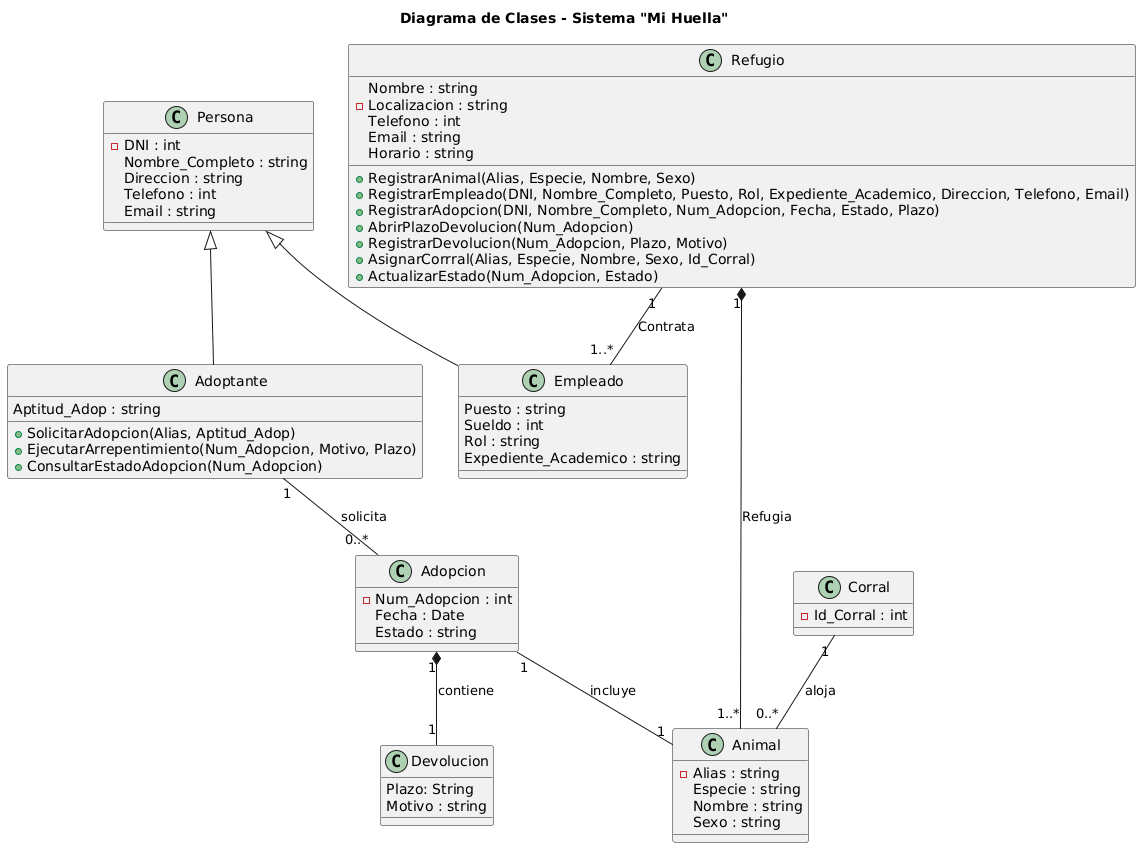

The diagram above was rendered by PlantUML. Its source (embedded in the PNG):
@startuml
title Diagrama de Clases - Sistema "Mi Huella"

class Persona {
  - DNI : int
   Nombre_Completo : string
   Direccion : string
   Telefono : int
   Email : string
}

class Adoptante {
    Aptitud_Adop : string
  
  + SolicitarAdopcion(Alias, Aptitud_Adop)
  + EjecutarArrepentimiento(Num_Adopcion, Motivo, Plazo)
  + ConsultarEstadoAdopcion(Num_Adopcion)
}

class Empleado {
    Puesto : string
    Sueldo : int
    Rol : string
    Expediente_Academico : string
}

class Refugio {
    Nombre : string
  - Localizacion : string
    Telefono : int
    Email : string
    Horario : string
  
  + RegistrarAnimal(Alias, Especie, Nombre, Sexo)
  + RegistrarEmpleado(DNI, Nombre_Completo, Puesto, Rol, Expediente_Academico, Direccion, Telefono, Email)
  + RegistrarAdopcion(DNI, Nombre_Completo, Num_Adopcion, Fecha, Estado, Plazo)
  + AbrirPlazoDevolucion(Num_Adopcion)
  + RegistrarDevolucion(Num_Adopcion, Plazo, Motivo)
  + AsignarCorrral(Alias, Especie, Nombre, Sexo, Id_Corral)
  + ActualizarEstado(Num_Adopcion, Estado)
}

class Animal {
  - Alias : string
    Especie : string
    Nombre : string
    Sexo : string
}

class Corral {
  - Id_Corral : int
}

class Adopcion {
  - Num_Adopcion : int
    Fecha : Date
    Estado : string
}

class Devolucion {
    Plazo: String
    Motivo : string
}

Persona <|-- Adoptante
Persona <|-- Empleado

Refugio "1" *-- "1..*" Animal : Refugia
Refugio "1" -- "1..*" Empleado : Contrata

Adoptante "1" -- "0..*" Adopcion : solicita

Adopcion "1" -- "1" Animal : incluye
Adopcion "1" *-- "1" Devolucion : contiene

Corral "1" -- "0..*" Animal : aloja
@enduml